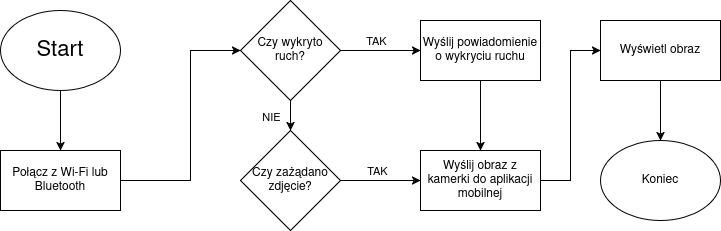

The diagram above was exported from draw.io. Its source (the exported page's mxGraphModel, read from the mxfile embedded in the PNG):
<mxGraphModel dx="1163" dy="690" grid="1" gridSize="10" guides="1" tooltips="1" connect="1" arrows="1" fold="1" page="1" pageScale="1" pageWidth="827" pageHeight="1169" math="0" shadow="0">
  <root>
    <mxCell id="0" />
    <mxCell id="1" parent="0" />
    <mxCell id="f_Zkim9_JEKixgjajA_C-1" parent="1" style="ellipse;whiteSpace=wrap;html=1;" value="&lt;div&gt;&lt;font style=&quot;font-size: 22px;&quot;&gt;Start&lt;/font&gt;&lt;/div&gt;" vertex="1">
      <mxGeometry height="80" width="120" x="30" y="220" as="geometry" />
    </mxCell>
    <mxCell id="f_Zkim9_JEKixgjajA_C-2" parent="1" style="rounded=0;whiteSpace=wrap;html=1;" value="Połącz z Wi-Fi lub Bluetooth" vertex="1">
      <mxGeometry height="60" width="120" x="30" y="360" as="geometry" />
    </mxCell>
    <mxCell id="f_Zkim9_JEKixgjajA_C-3" parent="1" style="rhombus;whiteSpace=wrap;html=1;" value="Czy wykryto ruch?" vertex="1">
      <mxGeometry height="100" width="100" x="270" y="210" as="geometry" />
    </mxCell>
    <mxCell id="f_Zkim9_JEKixgjajA_C-4" edge="1" parent="1" source="f_Zkim9_JEKixgjajA_C-1" style="endArrow=classic;html=1;rounded=0;exitX=0.5;exitY=1;exitDx=0;exitDy=0;entryX=0.5;entryY=0;entryDx=0;entryDy=0;" target="f_Zkim9_JEKixgjajA_C-2" value="">
      <mxGeometry height="50" relative="1" width="50" as="geometry">
        <mxPoint x="320" y="330" as="sourcePoint" />
        <mxPoint x="370" y="280" as="targetPoint" />
      </mxGeometry>
    </mxCell>
    <mxCell id="f_Zkim9_JEKixgjajA_C-5" edge="1" parent="1" source="f_Zkim9_JEKixgjajA_C-2" style="endArrow=classic;html=1;rounded=0;exitX=1;exitY=0.5;exitDx=0;exitDy=0;entryX=0;entryY=0.5;entryDx=0;entryDy=0;" target="f_Zkim9_JEKixgjajA_C-3" value="">
      <mxGeometry height="50" relative="1" width="50" as="geometry">
        <Array as="points">
          <mxPoint x="220" y="390" />
          <mxPoint x="220" y="260" />
        </Array>
        <mxPoint x="340" y="210" as="sourcePoint" />
        <mxPoint x="340" y="250" as="targetPoint" />
      </mxGeometry>
    </mxCell>
    <mxCell id="f_Zkim9_JEKixgjajA_C-6" parent="1" style="rounded=0;whiteSpace=wrap;html=1;" value="Wyślij powiadomienie o wykryciu ruchu" vertex="1">
      <mxGeometry height="60" width="120" x="450" y="230" as="geometry" />
    </mxCell>
    <mxCell id="f_Zkim9_JEKixgjajA_C-7" edge="1" parent="1" source="f_Zkim9_JEKixgjajA_C-3" style="endArrow=classic;html=1;rounded=0;entryX=0;entryY=0.5;entryDx=0;entryDy=0;exitX=1;exitY=0.5;exitDx=0;exitDy=0;" target="f_Zkim9_JEKixgjajA_C-6" value="">
      <mxGeometry height="50" relative="1" width="50" as="geometry">
        <mxPoint x="320" y="360" as="sourcePoint" />
        <mxPoint x="370" y="310" as="targetPoint" />
      </mxGeometry>
    </mxCell>
    <mxCell id="f_Zkim9_JEKixgjajA_C-8" connectable="0" parent="f_Zkim9_JEKixgjajA_C-7" style="edgeLabel;html=1;align=center;verticalAlign=middle;resizable=0;points=[];" value="&lt;div&gt;TAK&lt;/div&gt;" vertex="1">
      <mxGeometry relative="1" x="-0.1143" y="4" as="geometry">
        <mxPoint y="-6" as="offset" />
      </mxGeometry>
    </mxCell>
    <mxCell id="f_Zkim9_JEKixgjajA_C-9" parent="1" style="rhombus;whiteSpace=wrap;html=1;" value="Czy zażądano zdjęcie?" vertex="1">
      <mxGeometry height="100" width="100" x="270" y="340" as="geometry" />
    </mxCell>
    <mxCell id="f_Zkim9_JEKixgjajA_C-10" edge="1" parent="1" source="f_Zkim9_JEKixgjajA_C-3" style="endArrow=classic;html=1;rounded=0;exitX=0.5;exitY=1;exitDx=0;exitDy=0;entryX=0.5;entryY=0;entryDx=0;entryDy=0;" target="f_Zkim9_JEKixgjajA_C-9" value="">
      <mxGeometry height="50" relative="1" width="50" as="geometry">
        <mxPoint x="320" y="360" as="sourcePoint" />
        <mxPoint x="330" y="340" as="targetPoint" />
      </mxGeometry>
    </mxCell>
    <mxCell id="f_Zkim9_JEKixgjajA_C-11" connectable="0" parent="f_Zkim9_JEKixgjajA_C-10" style="edgeLabel;html=1;align=center;verticalAlign=middle;resizable=0;points=[];" value="&lt;div&gt;NIE&lt;/div&gt;" vertex="1">
      <mxGeometry relative="1" x="-0.2" as="geometry">
        <mxPoint x="-20" y="4" as="offset" />
      </mxGeometry>
    </mxCell>
    <mxCell id="f_Zkim9_JEKixgjajA_C-12" parent="1" style="rounded=0;whiteSpace=wrap;html=1;" value="Wyślij obraz z kamerki do aplikacji mobilnej" vertex="1">
      <mxGeometry height="60" width="120" x="450" y="360" as="geometry" />
    </mxCell>
    <mxCell id="f_Zkim9_JEKixgjajA_C-13" edge="1" parent="1" source="f_Zkim9_JEKixgjajA_C-9" style="endArrow=classic;html=1;rounded=0;entryX=0;entryY=0.5;entryDx=0;entryDy=0;exitX=1;exitY=0.5;exitDx=0;exitDy=0;" target="f_Zkim9_JEKixgjajA_C-12" value="">
      <mxGeometry height="50" relative="1" width="50" as="geometry">
        <Array as="points" />
        <mxPoint x="320" y="360" as="sourcePoint" />
        <mxPoint x="370" y="310" as="targetPoint" />
      </mxGeometry>
    </mxCell>
    <mxCell id="f_Zkim9_JEKixgjajA_C-14" connectable="0" parent="f_Zkim9_JEKixgjajA_C-13" style="edgeLabel;html=1;align=center;verticalAlign=middle;resizable=0;points=[];" value="TAK" vertex="1">
      <mxGeometry relative="1" x="0.2333" y="-2" as="geometry">
        <mxPoint x="-13" y="-12" as="offset" />
      </mxGeometry>
    </mxCell>
    <mxCell id="f_Zkim9_JEKixgjajA_C-15" edge="1" parent="1" source="f_Zkim9_JEKixgjajA_C-6" style="endArrow=classic;html=1;rounded=0;exitX=0.5;exitY=1;exitDx=0;exitDy=0;entryX=0.5;entryY=0;entryDx=0;entryDy=0;" target="f_Zkim9_JEKixgjajA_C-12" value="">
      <mxGeometry height="50" relative="1" width="50" as="geometry">
        <Array as="points" />
        <mxPoint x="320" y="360" as="sourcePoint" />
        <mxPoint x="370" y="310" as="targetPoint" />
      </mxGeometry>
    </mxCell>
    <mxCell id="f_Zkim9_JEKixgjajA_C-16" parent="1" style="rounded=0;whiteSpace=wrap;html=1;" value="Wyświetl obraz" vertex="1">
      <mxGeometry height="60" width="120" x="630" y="230" as="geometry" />
    </mxCell>
    <mxCell id="f_Zkim9_JEKixgjajA_C-17" parent="1" style="ellipse;whiteSpace=wrap;html=1;" value="&lt;div&gt;Koniec&lt;/div&gt;" vertex="1">
      <mxGeometry height="80" width="120" x="630" y="350" as="geometry" />
    </mxCell>
    <mxCell id="f_Zkim9_JEKixgjajA_C-18" edge="1" parent="1" source="f_Zkim9_JEKixgjajA_C-12" style="endArrow=classic;html=1;rounded=0;entryX=0;entryY=0.5;entryDx=0;entryDy=0;exitX=1;exitY=0.5;exitDx=0;exitDy=0;" target="f_Zkim9_JEKixgjajA_C-16" value="">
      <mxGeometry height="50" relative="1" width="50" as="geometry">
        <Array as="points">
          <mxPoint x="600" y="390" />
          <mxPoint x="600" y="260" />
        </Array>
        <mxPoint x="330" y="420" as="sourcePoint" />
        <mxPoint x="370" y="310" as="targetPoint" />
      </mxGeometry>
    </mxCell>
    <mxCell id="f_Zkim9_JEKixgjajA_C-19" edge="1" parent="1" source="f_Zkim9_JEKixgjajA_C-16" style="endArrow=classic;html=1;rounded=0;entryX=0.5;entryY=0;entryDx=0;entryDy=0;exitX=0.5;exitY=1;exitDx=0;exitDy=0;" target="f_Zkim9_JEKixgjajA_C-17" value="">
      <mxGeometry height="50" relative="1" width="50" as="geometry">
        <mxPoint x="290" y="560" as="sourcePoint" />
        <mxPoint x="290" y="600" as="targetPoint" />
      </mxGeometry>
    </mxCell>
  </root>
</mxGraphModel>